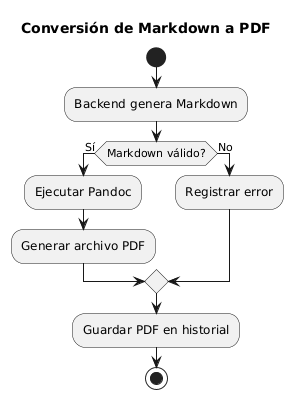

The diagram above was rendered by PlantUML. Its source (embedded in the PNG):
@startuml
title Conversión de Markdown a PDF

start
:Backend genera Markdown;
if (Markdown válido?) then (Sí)
    :Ejecutar Pandoc;
    :Generar archivo PDF;
else (No)
    :Registrar error;
endif
:Guardar PDF en historial;
stop
@enduml